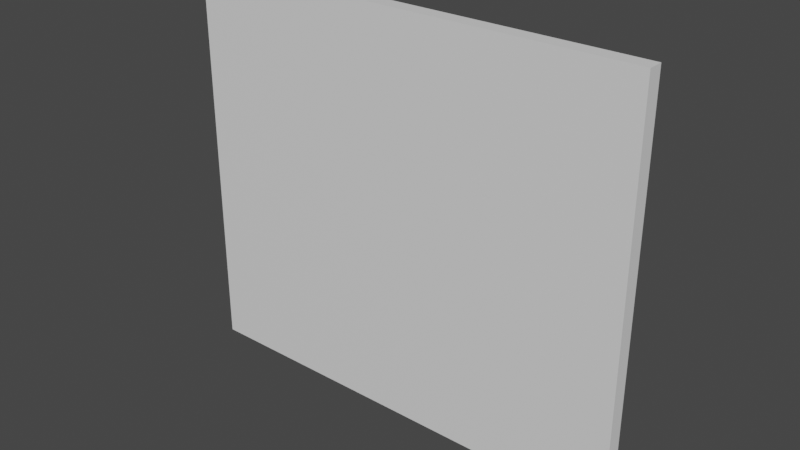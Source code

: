# Source: ISRogoWall.blend  (saved by Blender 3.4.6; exported with 4.5.12 LTS)
import bpy
from mathutils import Matrix  # noqa: F401  (used for matrix-valued properties, if any)

bpy.ops.wm.read_factory_settings(use_empty=True)
scene = bpy.context.scene
scene.name = 'Scene'

# ---- collections
col_collection = bpy.data.collections.new('Collection'); scene.collection.children.link(col_collection)

# ---- materials (node trees are filled in below, after node groups)
mat_material = bpy.data.materials.new('Material')
mat_material.alpha_threshold = 0.0
mat_material.use_transparent_shadow = False
mat_material.roughness = 0.5
mat_material.line_color = (0.0, 0.0, 0.0, 1.0)

# ---- material node trees
mat_material.use_nodes = True; mat_material.node_tree.nodes.clear()
_N = mat_material.node_tree.nodes; _L = mat_material.node_tree.links
n0 = _N.new('ShaderNodeOutputMaterial'); n0.name = 'Material Output'; n0.location = (300, 300)
n1 = _N.new('ShaderNodeBsdfPrincipled'); n1.name = 'Principled BSDF'; n1.location = (10, 300)
n1.distribution = 'GGX'
n1.subsurface_method = 'RANDOM_WALK_SKIN'
n1.inputs[3].default_value = 1.45
n1.inputs[27].default_value = (0.0, 0.0, 0.0, 1.0)
n1.inputs[28].default_value = 1.0
_L.new(n1.outputs[0], n0.inputs[0])
n0.is_active_output = True

# ---- world
world_world = bpy.data.worlds.new('World'); scene.world = world_world
world_world.use_nodes = True; world_world.node_tree.nodes.clear()
_N = world_world.node_tree.nodes; _L = world_world.node_tree.links
n0 = _N.new('ShaderNodeOutputWorld'); n0.name = 'World Output'; n0.location = (300, 300)
n1 = _N.new('ShaderNodeBackground'); n1.name = 'Background'; n1.location = (10, 300)
n1.inputs[0].default_value = (0.05088, 0.05088, 0.05088, 1.0)
_L.new(n1.outputs[0], n0.inputs[0])
n0.is_active_output = True
world_world.color = (0.05088, 0.05088, 0.05088)
world_world.use_sun_shadow = False
world_world.sun_shadow_jitter_overblur = 0.0

# ---- meshes
me_cube = bpy.data.meshes.new('Cube')
me_cube.from_pydata([(1.5, 0.05, 2.6), (1.5, 0.05, 0.0), (1.5, -0.05, 2.6), (1.5, -0.05, 0.0), (-1.5, 0.05, 2.6), (-1.5, 0.05, 0.0), (-1.5, -0.05, 2.6), (-1.5, -0.05, 0.0)], [], [(0, 4, 6, 2), (3, 2, 6, 7), (7, 6, 4, 5), (5, 1, 3, 7), (1, 0, 2, 3), (5, 4, 0, 1)])
_uv = me_cube.uv_layers.new(name='UVMap')
_uv.uv.foreach_set('vector', [0.25, 0.5, 8.661e-05, 0.5, 8.661e-05, 0.25, 0.25, 0.25, 0.5, 0.25, 0.25, 0.25, 0.25, 8.655e-05, 0.5, 8.655e-05, 0.5, 0.9999, 0.25, 0.9999, 0.25, 0.75, 0.5, 0.75, 0.75, 0.5, 0.5, 0.5, 0.5, 0.25, 0.75, 0.25, 0.5, 0.5, 0.25, 0.5, 0.25, 0.25, 0.5, 0.25, 0.5, 0.75, 0.25, 0.75, 0.25, 0.5, 0.5, 0.5])
me_cube.materials.append(mat_material)
me_cube.use_mirror_vertex_groups = False
me_cube.update()

# ---- objects
ob_isrogowall = bpy.data.objects.new('ISRogoWall', me_cube)

# ---- transforms, parenting, visibility, modifiers, constraints
ob_isrogowall.location = (0.0, 0.0, 0.0)
ob_isrogowall.lock_rotations_4d = False
ob_isrogowall.empty_display_type = 'ARROWS'
ob_isrogowall.lineart.crease_threshold = 0.0

# ---- collection membership
col_collection.objects.link(ob_isrogowall)

# ---- scene / render settings (as saved in the file)
scene.frame_start = 1; scene.frame_end = 250; scene.frame_set(1)
scene.render.engine = 'BLENDER_EEVEE_NEXT'
scene.cycles.sampling_pattern = 'TABULATED_SOBOL'
scene.cycles.use_light_tree = False
scene.view_settings.view_transform = 'Filmic'
bpy.context.view_layer.update()

# ---- added for rendering (the .blend has no active camera and no usable light): camera, sun
cam_auto = bpy.data.cameras.new('AutoCamera')
cam_auto.lens = 50.0
cam_auto.sensor_width = 36.0
cam_auto.clip_end = 1000.0
ob_auto_camera = bpy.data.objects.new('AutoCamera', cam_auto)
scene.collection.objects.link(ob_auto_camera)
ob_auto_camera.location = (3.6742, -4.40904, 4.23936)
ob_auto_camera.rotation_euler = (1.09748, -7.21219e-08, 0.694738)
scene.camera = ob_auto_camera
light_auto_sun = bpy.data.lights.new('AutoSun', 'SUN')
light_auto_sun.energy = 3.0
light_auto_sun.angle = 0.0523599
ob_auto_sun = bpy.data.objects.new('AutoSun', light_auto_sun)
scene.collection.objects.link(ob_auto_sun)
ob_auto_sun.rotation_euler = (0.872665, 0.174533, 0.523599)
bpy.context.view_layer.update()
